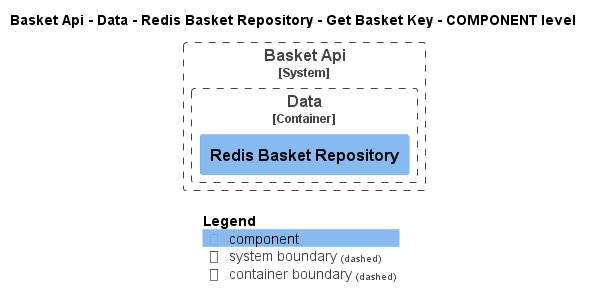

The diagram above was rendered by PlantUML. Its source (embedded in the PNG):
@startuml
!pragma layout smetana
!include ..\..\..\..\..\..\..\..\.c4s\C4_Component.puml

AddElementTag("state:new", $bgColor=green, $fontColor=#ffffff, $borderColor=green, $shadowing="False")
AddElementTag("state:changed", $bgColor=orange, $fontColor=#ffffff, $borderColor=orange, $shadowing="False")
AddElementTag("state:removed", $bgColor=red, $fontColor=#ffffff, $borderColor=red, $shadowing="False")

AddRelTag("state:new", $textColor=green, $lineColor=green)
AddRelTag("state:changed", $textColor=orange, $lineColor=orange)
AddRelTag("state:removed", $textColor=red, $lineColor=red)

SHOW_PERSON_PORTRAIT()
LAYOUT_TOP_DOWN()

skinparam linetype polyline

title Basket Api - Data - Redis Basket Repository - Get Basket Key - COMPONENT level


System_Boundary(dotnet.eShop.Architecture.SoftwareSystems.BasketApi, "Basket Api") {
    
Container_Boundary(dotnet.eShop.Architecture.SoftwareSystems.BasketApi.Containers.Data, "Data") {
    Component(dotnet.eShop.Architecture.SoftwareSystems.BasketApi.Containers.Data.Components.RedisBasketRepository, "Redis Basket Repository", "", "")
}

}




SHOW_LEGEND()
@enduml